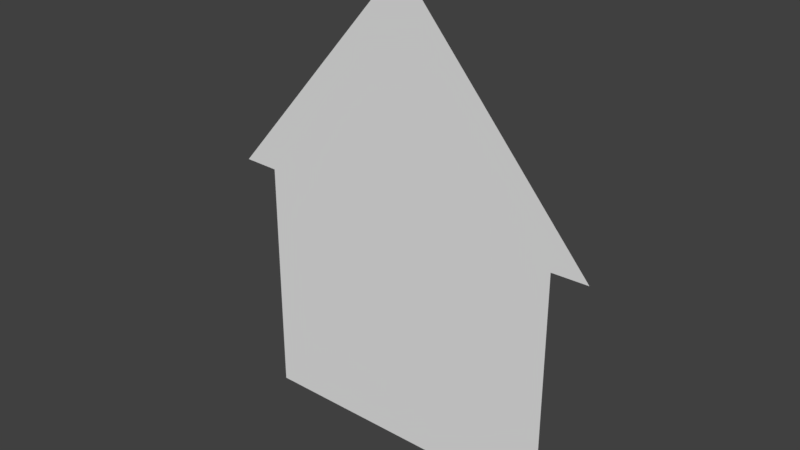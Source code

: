# Source: HouseDisassembled.blend  (saved by Blender 2.78.0; exported with 4.5.12 LTS)
import bpy
from mathutils import Matrix  # noqa: F401  (used for matrix-valued properties, if any)

bpy.ops.wm.read_factory_settings(use_empty=True)
scene = bpy.context.scene
scene.name = 'Scene'

# ---- collections
col_collection_1 = bpy.data.collections.new('Collection 1'); scene.collection.children.link(col_collection_1)

# ---- world
world_world = bpy.data.worlds.new('World'); scene.world = world_world
world_world.color = (0.05088, 0.05088, 0.05088)
world_world.use_sun_shadow = False
world_world.sun_shadow_jitter_overblur = 0.0
world_world.cycles.sampling_method = 'MANUAL'

# ---- meshes
me_plane_007 = bpy.data.meshes.new('Plane.007')
me_plane_007.from_pydata([(0.1636, -2.543, -6.743e-08), (0.1636, -1.445, -1.945e-08), (0.4151, -1.445, -1.945e-08), (0.4424, -2.203, -5.257e-08), (-0.1636, -2.543, -6.743e-08), (-1.0, -1.445, -1.945e-08), (0.0, -1.445, -1.945e-08), (-0.1636, -1.445, -1.945e-08), (-1.0, -1.523, -2.284e-08), (0.0, -2.742, -7.615e-08), (-0.4151, -1.445, -1.945e-08), (-0.7212, -1.445, -1.945e-08), (-0.4424, -2.203, -5.257e-08), (-0.7212, -1.863, -3.77e-08)], [], [(2, 1, 0, 3), (1, 6, 9, 0), (10, 12, 4, 7), (7, 4, 9, 6), (5, 8, 13, 11), (11, 13, 12, 10)])
me_plane_007.use_remesh_preserve_volume = False
me_plane_007.use_remesh_preserve_attributes = False
me_plane_007.use_mirror_vertex_groups = False
me_plane_007.update()
me_plane_006 = bpy.data.meshes.new('Plane.006')
me_plane_006.from_pydata([(1.0, -1.445, -1.945e-08), (0.1636, 0.01844, -4.291e-08), (1.0, 0.01844, -4.291e-08), (1.0, -1.523, -2.284e-08), (0.4151, -1.445, -1.945e-08), (0.7212, -1.445, -1.945e-08), (0.7212, 0.01844, -4.291e-08), (0.4151, 0.01844, -4.291e-08), (0.4424, -2.203, -5.257e-08), (0.7212, -1.863, -3.77e-08), (0.1636, -0.5664, -3.933e-08), (1.0, -1.151, -3.575e-08), (1.0, -0.5664, -3.933e-08), (0.4151, -1.115, -3.416e-08), (0.4151, -0.5664, -3.933e-08), (0.7212, -1.115, -3.416e-08), (0.7212, -0.5664, -3.933e-08)], [], [(16, 12, 2, 6), (0, 5, 9, 3), (5, 4, 8, 9), (10, 14, 7, 1), (14, 16, 6, 7), (4, 5, 15, 13), (5, 0, 11, 15), (15, 11, 12, 16)])
me_plane_006.use_remesh_preserve_volume = False
me_plane_006.use_remesh_preserve_attributes = False
me_plane_006.use_mirror_vertex_groups = False
me_plane_006.update()
me_plane_005 = bpy.data.meshes.new('Plane.005')
me_plane_005.from_pydata([(-0.4151, -1.115, -3.416e-08), (-0.4151, -0.5664, -3.933e-08), (-0.7212, -1.115, -3.416e-08), (-0.7212, -0.5664, -3.933e-08)], [], [(0, 1, 3, 2)])
me_plane_005.use_remesh_preserve_volume = False
me_plane_005.use_remesh_preserve_attributes = False
me_plane_005.use_mirror_vertex_groups = False
me_plane_005.update()
me_plane_004 = bpy.data.meshes.new('Plane.004')
me_plane_004.from_pydata([(0.4151, -1.115, -3.416e-08), (0.4151, -0.5664, -3.933e-08), (0.7212, -1.115, -3.416e-08), (0.7212, -0.5664, -3.933e-08)], [], [(0, 2, 3, 1)])
me_plane_004.use_remesh_preserve_volume = False
me_plane_004.use_remesh_preserve_attributes = False
me_plane_004.use_mirror_vertex_groups = False
me_plane_004.update()
me_plane_003 = bpy.data.meshes.new('Plane.003')
me_plane_003.from_pydata([(0.1636, 0.01844, -4.291e-08), (0.1636, -0.5664, -3.933e-08), (-0.1636, 0.01844, -4.291e-08), (0.0, 0.01844, -4.291e-08), (-0.1636, -0.5664, -3.933e-08), (0.0, -0.5664, -3.933e-08)], [], [(5, 1, 0, 3), (5, 3, 2, 4)])
me_plane_003.use_remesh_preserve_volume = False
me_plane_003.use_remesh_preserve_attributes = False
me_plane_003.use_mirror_vertex_groups = False
me_plane_003.update()
me_plane_002 = bpy.data.meshes.new('Plane.002')
me_plane_002.from_pydata([(-0.1636, -2.543, -6.743e-08), (-0.2009, -2.721, -7.965e-08), (-1.228, -1.528, -4.998e-08), (0.0, -2.955, -8.545e-08), (-1.0, -1.523, -2.284e-08), (0.0, -2.742, -7.615e-08), (-0.5431, -2.324, -6.976e-08), (-0.8853, -1.926, -5.987e-08), (-0.4424, -2.203, -5.257e-08), (-0.7212, -1.863, -3.77e-08)], [], [(0, 1, 3, 5), (8, 6, 1, 0), (4, 2, 7, 9), (9, 7, 6, 8)])
me_plane_002.use_remesh_preserve_volume = False
me_plane_002.use_remesh_preserve_attributes = False
me_plane_002.use_mirror_vertex_groups = False
me_plane_002.update()
me_plane_000 = bpy.data.meshes.new('Plane.000')
me_plane_000.from_pydata([(0.1636, -2.543, -6.743e-08), (0.2009, -2.721, -7.965e-08), (1.228, -1.528, -4.998e-08), (1.0, -1.523, -2.284e-08), (0.5431, -2.324, -6.976e-08), (0.8853, -1.926, -5.987e-08), (0.4424, -2.203, -5.257e-08), (0.7212, -1.863, -3.77e-08), (0.0, -2.955, -8.545e-08), (0.0, -2.742, -7.615e-08)], [], [(0, 9, 8, 1), (6, 0, 1, 4), (3, 7, 5, 2), (7, 6, 4, 5)])
me_plane_000.use_remesh_preserve_volume = False
me_plane_000.use_remesh_preserve_attributes = False
me_plane_000.use_mirror_vertex_groups = False
me_plane_000.update()
me_plane_001 = bpy.data.meshes.new('Plane.001')
me_plane_001.from_pydata([(0.1636, -1.445, -1.945e-08), (0.4151, -1.445, -1.945e-08), (0.1636, -1.151, -3.575e-08), (0.1636, -0.5664, -3.933e-08), (0.4151, -1.115, -3.416e-08), (0.4151, -0.5664, -3.933e-08), (-1.0, -1.445, -1.945e-08), (-0.1636, 0.01844, -4.291e-08), (-1.0, 0.01844, -4.291e-08), (0.0, -1.445, -1.945e-08), (-0.1636, -1.445, -1.945e-08), (-0.4151, -1.445, -1.945e-08), (-0.7212, -1.445, -1.945e-08), (-0.7212, 0.01844, -4.291e-08), (-0.4151, 0.01844, -4.291e-08), (-0.1636, -1.151, -3.575e-08), (-0.1636, -0.5664, -3.933e-08), (-1.0, -1.151, -3.575e-08), (-1.0, -0.5664, -3.933e-08), (0.0, -1.151, -3.575e-08), (0.0, -0.5664, -3.933e-08), (-0.4151, -1.115, -3.416e-08), (-0.4151, -0.5664, -3.933e-08), (-0.7212, -1.115, -3.416e-08), (-0.7212, -0.5664, -3.933e-08)], [], [(0, 1, 4, 2), (2, 4, 5, 3), (9, 0, 2, 19), (19, 2, 3, 20), (24, 13, 8, 18), (16, 7, 14, 22), (22, 14, 13, 24), (11, 21, 23, 12), (10, 15, 21, 11), (15, 16, 22, 21), (9, 19, 15, 10), (19, 20, 16, 15), (12, 23, 17, 6), (23, 24, 18, 17)])
me_plane_001.use_remesh_preserve_volume = False
me_plane_001.use_remesh_preserve_attributes = False
me_plane_001.use_mirror_vertex_groups = False
me_plane_001.update()

# ---- objects
ob_buildingc = bpy.data.objects.new('BuildingC', me_plane_007)
ob_buildinga = bpy.data.objects.new('BuildingA', me_plane_006)
ob_windowr = bpy.data.objects.new('WindowR', me_plane_005)
ob_windowl = bpy.data.objects.new('WindowL', me_plane_004)
ob_door = bpy.data.objects.new('Door', me_plane_003)
ob_roofr = bpy.data.objects.new('RoofR', me_plane_002)
ob_roofl = bpy.data.objects.new('RoofL', me_plane_000)
ob_buildingb = bpy.data.objects.new('BuildingB', me_plane_001)

# ---- transforms, parenting, visibility, modifiers, constraints
ob_buildingc.location = (0.0, 0.0, 0.0)
ob_buildingc.rotation_euler = (-1.571, -0.0, 0.0)
ob_buildingc.scale = (5.0, 5.0, 5.0)
ob_buildingc.lineart.crease_threshold = 0.0
ob_buildinga.location = (0.0, 0.0, 0.0)
ob_buildinga.rotation_euler = (-1.571, -0.0, 0.0)
ob_buildinga.scale = (5.0, 5.0, 5.0)
ob_buildinga.lineart.crease_threshold = 0.0
ob_windowr.location = (0.0, 0.0, 0.0)
ob_windowr.rotation_euler = (-1.571, -0.0, 0.0)
ob_windowr.scale = (5.0, 5.0, 5.0)
ob_windowr.lineart.crease_threshold = 0.0
ob_windowl.location = (0.0, 0.0, 0.0)
ob_windowl.rotation_euler = (-1.571, -0.0, 0.0)
ob_windowl.scale = (5.0, 5.0, 5.0)
ob_windowl.lineart.crease_threshold = 0.0
ob_door.location = (0.0, 0.0, 0.0)
ob_door.rotation_euler = (-1.571, -0.0, 0.0)
ob_door.scale = (5.0, 5.0, 5.0)
ob_door.lineart.crease_threshold = 0.0
ob_roofr.location = (0.0, 0.0, 0.0)
ob_roofr.rotation_euler = (-1.571, -0.0, 0.0)
ob_roofr.scale = (5.0, 5.0, 5.0)
ob_roofr.lineart.crease_threshold = 0.0
ob_roofl.location = (0.0, 0.0, 0.0)
ob_roofl.rotation_euler = (-1.571, -0.0, 0.0)
ob_roofl.scale = (5.0, 5.0, 5.0)
ob_roofl.lineart.crease_threshold = 0.0
ob_buildingb.location = (0.0, 0.0, 0.0)
ob_buildingb.rotation_euler = (-1.571, -0.0, 0.0)
ob_buildingb.scale = (5.0, 5.0, 5.0)
ob_buildingb.lineart.crease_threshold = 0.0

# ---- collection membership
col_collection_1.objects.link(ob_buildingc)
col_collection_1.objects.link(ob_buildinga)
col_collection_1.objects.link(ob_windowr)
col_collection_1.objects.link(ob_windowl)
col_collection_1.objects.link(ob_door)
col_collection_1.objects.link(ob_roofr)
col_collection_1.objects.link(ob_roofl)
col_collection_1.objects.link(ob_buildingb)

# ---- scene / render settings (as saved in the file)
scene.frame_start = 1; scene.frame_end = 250; scene.frame_set(1)
scene.render.engine = 'BLENDER_EEVEE_NEXT'
scene.render.resolution_percentage = 50
scene.render.dither_intensity = 0.0
scene.cycles.use_denoising = False
scene.cycles.samples = 128
scene.cycles.sampling_pattern = 'TABULATED_SOBOL'
scene.cycles.light_sampling_threshold = 0.0
scene.cycles.use_adaptive_sampling = False
scene.cycles.use_light_tree = False
scene.cycles.blur_glossy = 0.0
scene.cycles.sample_clamp_indirect = 0.0
scene.view_settings.view_transform = 'Standard'
bpy.context.view_layer.update()

# ---- added for rendering (the .blend has no active camera and no usable light): camera, sun
cam_auto = bpy.data.cameras.new('AutoCamera')
cam_auto.lens = 50.0
cam_auto.sensor_width = 36.0
cam_auto.clip_end = 1000.0
ob_auto_camera = bpy.data.objects.new('AutoCamera', cam_auto)
scene.collection.objects.link(ob_auto_camera)
ob_auto_camera.location = (17.8384, -21.4061, 21.612)
ob_auto_camera.rotation_euler = (1.09748, -7.21219e-08, 0.694738)
scene.camera = ob_auto_camera
light_auto_sun = bpy.data.lights.new('AutoSun', 'SUN')
light_auto_sun.energy = 3.0
light_auto_sun.angle = 0.0523599
ob_auto_sun = bpy.data.objects.new('AutoSun', light_auto_sun)
scene.collection.objects.link(ob_auto_sun)
ob_auto_sun.rotation_euler = (0.872665, 0.174533, 0.523599)
bpy.context.view_layer.update()
